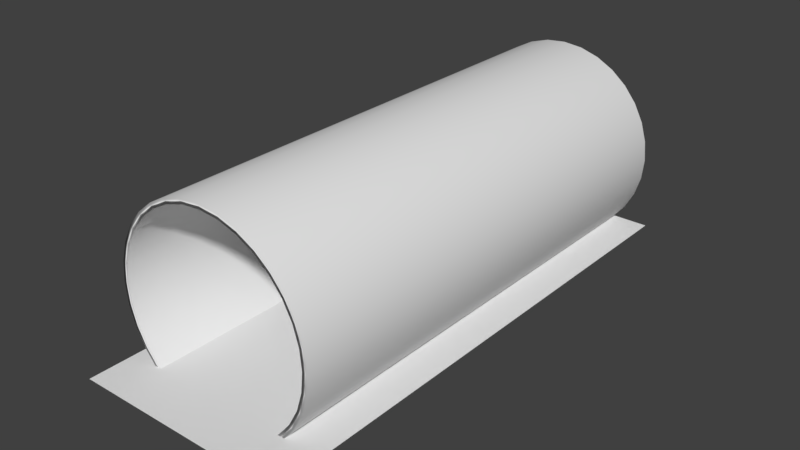 # Source: pipe_crude.blend  (saved by Blender 2.78.0; exported with 4.5.12 LTS)
import bpy
from mathutils import Matrix  # noqa: F401  (used for matrix-valued properties, if any)

bpy.ops.wm.read_factory_settings(use_empty=True)
scene = bpy.context.scene
scene.name = 'Scene'

# ---- collections
col_collection_1 = bpy.data.collections.new('Collection 1'); scene.collection.children.link(col_collection_1)

# ---- materials (node trees are filled in below, after node groups)
mat_ground = bpy.data.materials.new('Ground')
mat_ground.alpha_threshold = 0.0
mat_ground.use_transparent_shadow = False
mat_ground.roughness = 0.5
mat_pipe = bpy.data.materials.new('Pipe')
mat_pipe.alpha_threshold = 0.0
mat_pipe.use_transparent_shadow = False
mat_pipe.preview_render_type = 'SHADERBALL'
mat_pipe.roughness = 0.5

# ---- material node trees

# ---- world
world_world = bpy.data.worlds.new('World'); scene.world = world_world
world_world.color = (0.05088, 0.05088, 0.05088)
world_world.use_sun_shadow = False
world_world.sun_shadow_jitter_overblur = 0.0
world_world.cycles.sampling_method = 'MANUAL'

# ---- meshes
me_ground = bpy.data.meshes.new('Ground')
me_ground.from_pydata([(-15.92, -3.015, 0.996), (-10.74, -3.015, 0.996), (-15.92, 2.164, 0.996), (-10.74, 2.164, 0.996)], [], [(0, 1, 3, 2)])
_uv = me_ground.uv_layers.new(name='UVMap')
_uv.uv.foreach_set('vector', [0.0001002, 9.998e-05, 0.9999, 9.998e-05, 0.9999, 0.9999, 9.998e-05, 0.9999])
me_ground.materials.append(mat_ground)
me_ground.use_remesh_preserve_volume = False
me_ground.use_remesh_preserve_attributes = False
me_ground.use_mirror_vertex_groups = False
me_ground.update()
me_pipe = bpy.data.meshes.new('Pipe')
me_pipe.from_pydata([(7.105e-15, 5.0, -1.0), (7.105e-15, 5.0, 1.0), (0.9755, 4.904, -1.0), (0.9755, 4.904, 1.0), (1.913, 4.619, -1.0), (1.913, 4.619, 1.0), (2.778, 4.157, -1.0), (2.778, 4.157, 1.0), (3.536, 3.536, -1.0), (3.536, 3.536, 1.0), (4.157, 2.778, -1.0), (4.157, 2.778, 1.0), (4.619, 1.913, -1.0), (4.619, 1.913, 1.0), (4.904, 0.9755, -1.0), (4.904, 0.9755, 1.0), (5.0, 3.775e-07, -1.0), (5.0, 3.775e-07, 1.0), (4.904, -0.9755, -1.0), (4.904, -0.9755, 1.0), (4.619, -1.913, -1.0), (4.619, -1.913, 1.0), (4.157, -2.778, -1.0), (4.157, -2.778, 1.0), (3.536, -3.536, -1.0), (3.536, -3.536, 1.0), (2.778, -4.157, -1.0), (2.778, -4.157, 1.0), (1.913, -4.619, -1.0), (1.913, -4.619, 1.0), (0.9755, -4.904, -1.0), (0.9755, -4.904, 1.0), (-1.629e-06, -5.0, -1.0), (-1.629e-06, -5.0, 1.0), (-0.9755, -4.904, -1.0), (-0.9755, -4.904, 1.0), (-1.913, -4.619, -1.0), (-1.913, -4.619, 1.0), (-2.778, -4.157, -1.0), (-2.778, -4.157, 1.0), (-3.536, -3.536, -1.0), (-3.536, -3.536, 1.0), (-4.157, -2.778, -1.0), (-4.157, -2.778, 1.0), (-4.619, -1.913, -1.0), (-4.619, -1.913, 1.0), (-4.904, -0.9754, -1.0), (-4.904, -0.9754, 1.0), (-5.0, 4.828e-06, -1.0), (-5.0, 4.828e-06, 1.0), (-4.904, 0.9755, -1.0), (-4.904, 0.9755, 1.0), (-4.619, 1.913, -1.0), (-4.619, 1.913, 1.0), (-4.157, 2.778, -1.0), (-4.157, 2.778, 1.0), (-3.536, 3.536, -1.0), (-3.536, 3.536, 1.0), (-2.778, 4.157, -1.0), (-2.778, 4.157, 1.0), (-1.913, 4.619, -1.0), (-1.913, 4.619, 1.0), (-0.9754, 4.904, -1.0), (-0.9754, 4.904, 1.0)], [], [(0, 1, 3, 2), (2, 3, 5, 4), (4, 5, 7, 6), (6, 7, 9, 8), (8, 9, 11, 10), (10, 11, 13, 12), (12, 13, 15, 14), (14, 15, 17, 16), (16, 17, 19, 18), (18, 19, 21, 20), (20, 21, 23, 22), (22, 23, 25, 24), (24, 25, 27, 26), (26, 27, 29, 28), (28, 29, 31, 30), (30, 31, 33, 32), (32, 33, 35, 34), (34, 35, 37, 36), (36, 37, 39, 38), (38, 39, 41, 40), (40, 41, 43, 42), (42, 43, 45, 44), (44, 45, 47, 46), (46, 47, 49, 48), (48, 49, 51, 50), (50, 51, 53, 52), (52, 53, 55, 54), (54, 55, 57, 56), (56, 57, 59, 58), (58, 59, 61, 60), (60, 61, 63, 62), (62, 63, 1, 0)])
me_pipe.polygons.foreach_set('use_smooth', [True] * 32)
me_pipe.materials.append(mat_pipe)
me_pipe.use_remesh_preserve_volume = False
me_pipe.use_remesh_preserve_attributes = False
me_pipe.use_mirror_vertex_groups = False
me_pipe.update()

# ---- objects
ob_plane = bpy.data.objects.new('Plane', me_ground)
ob_cylinder = bpy.data.objects.new('Cylinder', me_pipe)

# ---- transforms, parenting, visibility, modifiers, constraints
ob_plane.location = (26.9, 0.9892, 0.5967)
ob_plane.scale = (1.999, 4.998, 0.9997)
ob_plane.lineart.crease_threshold = 0.0
ob_cylinder.location = (0.0, 0.0, 5.0)
ob_cylinder.rotation_euler = (1.571, 0.0, 0.0)
ob_cylinder.scale = (1.0, 1.0, 11.83)
ob_cylinder.lineart.crease_threshold = 0.0
_m = ob_cylinder.modifiers.new('Solidify', 'SOLIDIFY')
_m.thickness = 0.25
_m.nonmanifold_thickness_mode = 'FIXED'
_m.nonmanifold_merge_threshold = 0.0003

# ---- collection membership
col_collection_1.objects.link(ob_plane)
col_collection_1.objects.link(ob_cylinder)

# ---- scene / render settings (as saved in the file)
scene.frame_start = 1; scene.frame_end = 250; scene.frame_set(1)
scene.render.engine = 'BLENDER_EEVEE_NEXT'
scene.render.resolution_percentage = 50
scene.render.dither_intensity = 0.0
scene.cycles.use_denoising = False
scene.cycles.samples = 128
scene.cycles.sampling_pattern = 'TABULATED_SOBOL'
scene.cycles.light_sampling_threshold = 0.0
scene.cycles.use_adaptive_sampling = False
scene.cycles.use_light_tree = False
scene.cycles.blur_glossy = 0.0
scene.cycles.sample_clamp_indirect = 0.0
scene.view_settings.view_transform = 'Standard'
bpy.context.view_layer.update()

# ---- added for rendering (the .blend has no active camera and no usable light): camera, sun
cam_auto = bpy.data.cameras.new('AutoCamera')
cam_auto.lens = 50.0
cam_auto.sensor_width = 36.0
cam_auto.clip_end = 1000.0
ob_auto_camera = bpy.data.objects.new('AutoCamera', cam_auto)
scene.collection.objects.link(ob_auto_camera)
ob_auto_camera.location = (27.6759, -34.0728, 26.9651)
ob_auto_camera.rotation_euler = (1.09748, -7.21219e-08, 0.694738)
scene.camera = ob_auto_camera
light_auto_sun = bpy.data.lights.new('AutoSun', 'SUN')
light_auto_sun.energy = 3.0
light_auto_sun.angle = 0.0523599
ob_auto_sun = bpy.data.objects.new('AutoSun', light_auto_sun)
scene.collection.objects.link(ob_auto_sun)
ob_auto_sun.rotation_euler = (0.872665, 0.174533, 0.523599)
bpy.context.view_layer.update()

